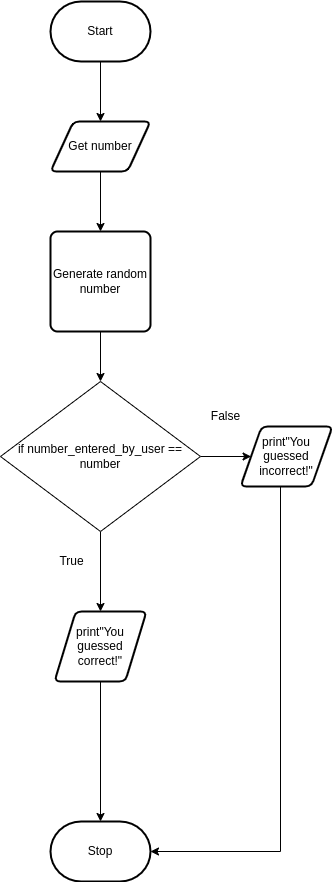

The diagram above was exported from draw.io. Its source (the exported page's mxGraphModel, read from the mxfile embedded in the PNG):
<mxGraphModel dx="690" dy="564" grid="1" gridSize="10" guides="1" tooltips="1" connect="1" arrows="1" fold="1" page="1" pageScale="1" pageWidth="827" pageHeight="1169" math="0" shadow="0">
  <root>
    <mxCell id="0" />
    <mxCell id="1" parent="0" />
    <mxCell id="67" style="edgeStyle=orthogonalEdgeStyle;rounded=0;html=1;exitX=0.5;exitY=1;exitDx=0;exitDy=0;entryX=0.5;entryY=0;entryDx=0;entryDy=0;" edge="1" parent="1" source="3" target="62">
      <mxGeometry relative="1" as="geometry" />
    </mxCell>
    <mxCell id="3" value="Get number" style="shape=parallelogram;html=1;strokeWidth=2;perimeter=parallelogramPerimeter;whiteSpace=wrap;rounded=1;arcSize=12;size=0.23;" parent="1" vertex="1">
      <mxGeometry x="380" y="350" width="100" height="50" as="geometry" />
    </mxCell>
    <mxCell id="68" style="edgeStyle=orthogonalEdgeStyle;rounded=0;html=1;entryX=0.5;entryY=0;entryDx=0;entryDy=0;" edge="1" parent="1" source="5" target="3">
      <mxGeometry relative="1" as="geometry" />
    </mxCell>
    <mxCell id="5" value="Start" style="strokeWidth=2;html=1;shape=mxgraph.flowchart.terminator;whiteSpace=wrap;" parent="1" vertex="1">
      <mxGeometry x="380" y="230" width="100" height="60" as="geometry" />
    </mxCell>
    <mxCell id="11" value="Stop" style="strokeWidth=2;html=1;shape=mxgraph.flowchart.terminator;whiteSpace=wrap;" parent="1" vertex="1">
      <mxGeometry x="380" y="1050" width="100" height="60" as="geometry" />
    </mxCell>
    <mxCell id="57" style="edgeStyle=orthogonalEdgeStyle;rounded=0;html=1;entryX=0.5;entryY=0;entryDx=0;entryDy=0;entryPerimeter=0;" edge="1" parent="1" source="23" target="11">
      <mxGeometry relative="1" as="geometry" />
    </mxCell>
    <mxCell id="23" value="print&quot;You guessed correct!&quot;" style="shape=parallelogram;html=1;strokeWidth=2;perimeter=parallelogramPerimeter;whiteSpace=wrap;rounded=1;arcSize=12;size=0.23;" parent="1" vertex="1">
      <mxGeometry x="384" y="840" width="92" height="70" as="geometry" />
    </mxCell>
    <mxCell id="71" style="edgeStyle=orthogonalEdgeStyle;rounded=0;html=1;entryX=1;entryY=0.5;entryDx=0;entryDy=0;entryPerimeter=0;" edge="1" parent="1" source="24" target="11">
      <mxGeometry relative="1" as="geometry">
        <Array as="points">
          <mxPoint x="610" y="1080" />
        </Array>
      </mxGeometry>
    </mxCell>
    <mxCell id="24" value="print&quot;You guessed incorrect!&quot;" style="shape=parallelogram;html=1;strokeWidth=2;perimeter=parallelogramPerimeter;whiteSpace=wrap;rounded=1;arcSize=12;size=0.23;" parent="1" vertex="1">
      <mxGeometry x="570" y="655" width="92" height="60" as="geometry" />
    </mxCell>
    <mxCell id="43" style="edgeStyle=none;html=1;entryX=0.5;entryY=0;entryDx=0;entryDy=0;" parent="1" source="30" target="23" edge="1">
      <mxGeometry relative="1" as="geometry" />
    </mxCell>
    <mxCell id="55" style="edgeStyle=orthogonalEdgeStyle;html=1;entryX=0;entryY=0.5;entryDx=0;entryDy=0;" edge="1" parent="1" source="30" target="24">
      <mxGeometry relative="1" as="geometry" />
    </mxCell>
    <mxCell id="30" value="&lt;span&gt;if number_entered_by_user == number&lt;/span&gt;" style="rhombus;whiteSpace=wrap;html=1;" parent="1" vertex="1">
      <mxGeometry x="330" y="610" width="200" height="150" as="geometry" />
    </mxCell>
    <mxCell id="52" value="False" style="text;html=1;resizable=0;autosize=1;align=center;verticalAlign=middle;points=[];fillColor=none;strokeColor=none;rounded=0;" parent="1" vertex="1">
      <mxGeometry x="530" y="635" width="50" height="20" as="geometry" />
    </mxCell>
    <mxCell id="53" value="True" style="text;html=1;resizable=0;autosize=1;align=center;verticalAlign=middle;points=[];fillColor=none;strokeColor=none;rounded=0;" parent="1" vertex="1">
      <mxGeometry x="381" y="780" width="40" height="20" as="geometry" />
    </mxCell>
    <mxCell id="72" style="edgeStyle=orthogonalEdgeStyle;rounded=0;html=1;entryX=0.5;entryY=0;entryDx=0;entryDy=0;" edge="1" parent="1" source="62" target="30">
      <mxGeometry relative="1" as="geometry" />
    </mxCell>
    <mxCell id="62" value="Generate random number" style="rounded=1;whiteSpace=wrap;html=1;absoluteArcSize=1;arcSize=14;strokeWidth=2;" vertex="1" parent="1">
      <mxGeometry x="380" y="460" width="100" height="100" as="geometry" />
    </mxCell>
  </root>
</mxGraphModel>